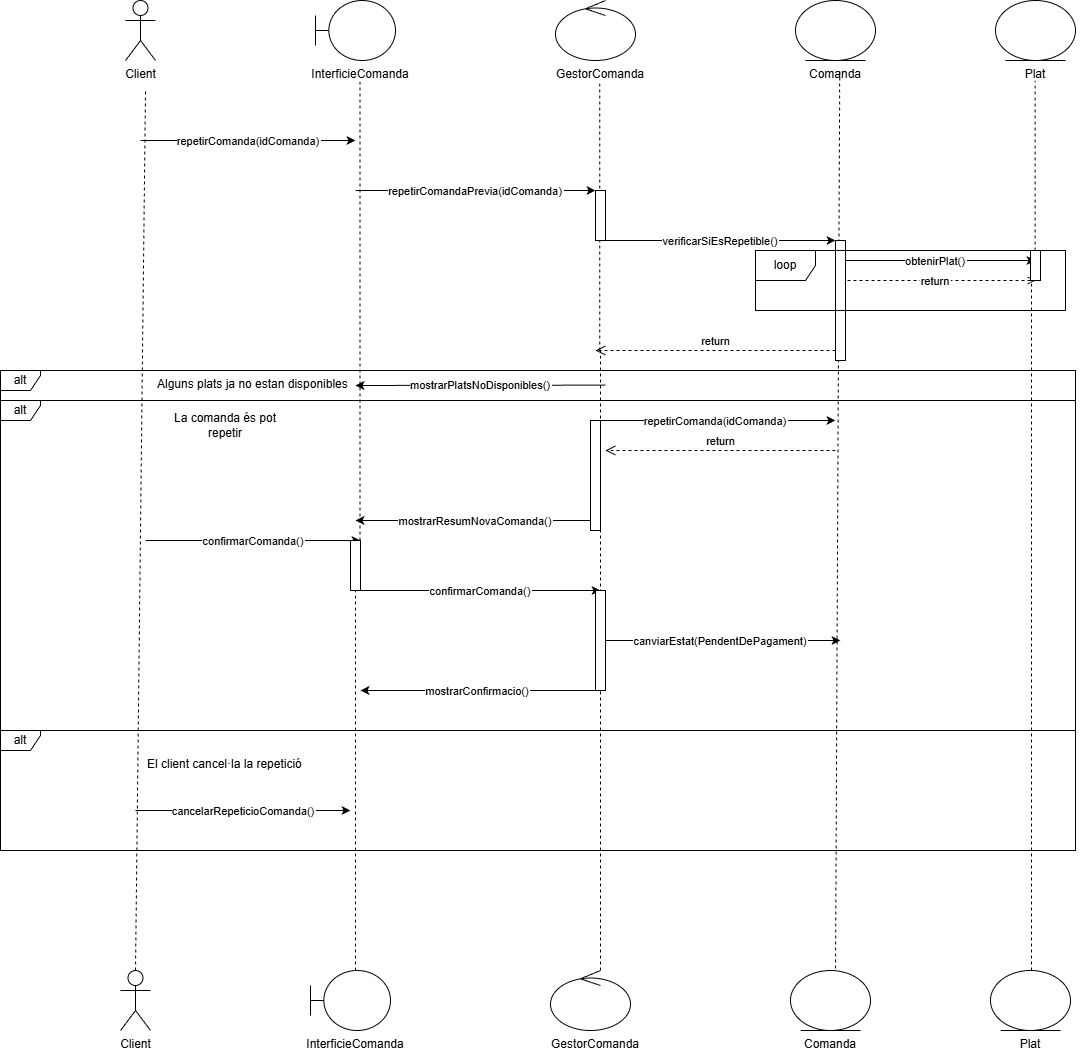

The diagram above was exported from draw.io. Its source (the exported page's mxGraphModel, read from the mxfile embedded in the PNG):
<mxGraphModel dx="2667" dy="1201" grid="1" gridSize="10" guides="1" tooltips="1" connect="1" arrows="1" fold="1" page="1" pageScale="1" pageWidth="827" pageHeight="1169" math="0" shadow="0">
  <root>
    <mxCell id="0" />
    <mxCell id="1" parent="0" />
    <mxCell id="client" parent="1" style="shape=umlActor;verticalLabelPosition=bottom;verticalAlign=top;html=1;" value="Client" vertex="1">
      <mxGeometry height="60" width="30" x="80" y="80" as="geometry" />
    </mxCell>
    <mxCell id="interficie" parent="1" style="shape=umlBoundary;html=1;" vertex="1">
      <mxGeometry height="60" width="80" x="270" y="80" as="geometry" />
    </mxCell>
    <mxCell id="txt1" parent="1" style="text;strokeColor=none;fillColor=none;align=center;" value="InterficieComanda" vertex="1">
      <mxGeometry height="30" width="130" x="250" y="140" as="geometry" />
    </mxCell>
    <mxCell id="gestor" parent="1" style="ellipse;shape=umlControl;html=1;" vertex="1">
      <mxGeometry height="60" width="80" x="510" y="80" as="geometry" />
    </mxCell>
    <mxCell id="txt2" parent="1" style="text;strokeColor=none;fillColor=none;align=center;" value="GestorComanda" vertex="1">
      <mxGeometry height="30" width="130" x="490" y="140" as="geometry" />
    </mxCell>
    <mxCell id="comanda" parent="1" style="ellipse;shape=umlEntity;html=1;" vertex="1">
      <mxGeometry height="60" width="80" x="750" y="80" as="geometry" />
    </mxCell>
    <mxCell id="txt3" parent="1" style="text;strokeColor=none;fillColor=none;align=center;" value="Comanda" vertex="1">
      <mxGeometry height="30" width="100" x="740" y="140" as="geometry" />
    </mxCell>
    <mxCell id="plat" parent="1" style="ellipse;shape=umlEntity;html=1;" vertex="1">
      <mxGeometry height="60" width="80" x="950" y="80" as="geometry" />
    </mxCell>
    <mxCell id="txt4" parent="1" style="text;strokeColor=none;fillColor=none;align=center;" value="Plat" vertex="1">
      <mxGeometry height="30" width="100" x="940" y="140" as="geometry" />
    </mxCell>
    <mxCell id="m6" edge="1" parent="1" style="endArrow=classic;" value="repetirComanda(idComanda)">
      <mxGeometry relative="1" as="geometry">
        <mxPoint x="95" y="220" as="sourcePoint" />
        <mxPoint x="310" y="220" as="targetPoint" />
      </mxGeometry>
    </mxCell>
    <mxCell id="m7" edge="1" parent="1" style="endArrow=classic;" value="repetirComandaPrevia(idComanda)">
      <mxGeometry relative="1" as="geometry">
        <mxPoint x="310" y="270" as="sourcePoint" />
        <mxPoint x="550" y="270" as="targetPoint" />
      </mxGeometry>
    </mxCell>
    <mxCell id="m8" edge="1" parent="1" source="sLUIAZocBGu5G22u0AN2-6" style="endArrow=classic;" value="verificarSiEsRepetible()">
      <mxGeometry relative="1" as="geometry">
        <mxPoint x="550" y="320" as="sourcePoint" />
        <mxPoint x="790" y="320" as="targetPoint" />
      </mxGeometry>
    </mxCell>
    <mxCell id="m9" edge="1" parent="1" style="endArrow=classic;" value="obtenirPlat()">
      <mxGeometry relative="1" as="geometry">
        <mxPoint x="790" y="340" as="sourcePoint" />
        <mxPoint x="990" y="340" as="targetPoint" />
      </mxGeometry>
    </mxCell>
    <mxCell id="r3" edge="1" parent="1" style="endArrow=open;dashed=1;" value="return">
      <mxGeometry relative="1" as="geometry">
        <mxPoint x="790" y="360" as="sourcePoint" />
        <mxPoint x="990" y="360" as="targetPoint" />
      </mxGeometry>
    </mxCell>
    <mxCell id="m10" edge="1" parent="1" style="endArrow=classic;" value="repetirComanda(idComanda)">
      <mxGeometry relative="1" as="geometry">
        <mxPoint x="550" y="500" as="sourcePoint" />
        <mxPoint x="790" y="500" as="targetPoint" />
      </mxGeometry>
    </mxCell>
    <mxCell id="m12" edge="1" parent="1" style="endArrow=classic;" value="mostrarResumNovaComanda()">
      <mxGeometry relative="1" as="geometry">
        <mxPoint x="550" y="600" as="sourcePoint" />
        <mxPoint x="310" y="600" as="targetPoint" />
      </mxGeometry>
    </mxCell>
    <mxCell id="m14" edge="1" parent="1" style="endArrow=classic;" value="confirmarComanda()">
      <mxGeometry relative="1" as="geometry">
        <mxPoint x="100" y="620" as="sourcePoint" />
        <mxPoint x="315" y="620" as="targetPoint" />
      </mxGeometry>
    </mxCell>
    <mxCell id="m15" edge="1" parent="1" style="endArrow=classic;" value="confirmarComanda()">
      <mxGeometry relative="1" as="geometry">
        <mxPoint x="315" y="670" as="sourcePoint" />
        <mxPoint x="555" y="670" as="targetPoint" />
      </mxGeometry>
    </mxCell>
    <mxCell id="m16" edge="1" parent="1" style="endArrow=classic;" value="canviarEstat(PendentDePagament)">
      <mxGeometry relative="1" as="geometry">
        <mxPoint x="555" y="720" as="sourcePoint" />
        <mxPoint x="795" y="720" as="targetPoint" />
      </mxGeometry>
    </mxCell>
    <mxCell id="m17" edge="1" parent="1" style="endArrow=classic;" value="mostrarConfirmacio()">
      <mxGeometry relative="1" as="geometry">
        <mxPoint x="550" y="770" as="sourcePoint" />
        <mxPoint x="315" y="770" as="targetPoint" />
      </mxGeometry>
    </mxCell>
    <mxCell id="alt1" parent="1" style="shape=umlFrame;whiteSpace=wrap;html=1;pointerEvents=0;width=40;height=20;" value="alt" vertex="1">
      <mxGeometry height="30" width="1075" x="-45" y="450" as="geometry" />
    </mxCell>
    <mxCell id="txtalt1" parent="1" style="text;strokeColor=none;fillColor=none;" value="Alguns plats ja no estan disponibles" vertex="1">
      <mxGeometry height="30" width="320" x="110" y="450" as="geometry" />
    </mxCell>
    <mxCell id="m18" edge="1" parent="1" style="endArrow=classic;" value="mostrarPlatsNoDisponibles()">
      <mxGeometry relative="1" as="geometry">
        <mxPoint x="560" y="464.62" as="sourcePoint" />
        <mxPoint x="310" y="465" as="targetPoint" />
      </mxGeometry>
    </mxCell>
    <mxCell id="txtalt2" parent="1" style="text;strokeColor=none;fillColor=none;" value="El client cancel·la la repetició" vertex="1">
      <mxGeometry height="30" width="320" x="100" y="830" as="geometry" />
    </mxCell>
    <mxCell id="m19" edge="1" parent="1" style="endArrow=classic;" value="cancelarRepeticioComanda()">
      <mxGeometry relative="1" as="geometry">
        <mxPoint x="90" y="890" as="sourcePoint" />
        <mxPoint x="305" y="890" as="targetPoint" />
      </mxGeometry>
    </mxCell>
    <mxCell id="rgCbzq5zFpxWzWSRe7Pd-1" edge="1" parent="1" style="endArrow=none;dashed=1;html=1;rounded=0;" value="">
      <mxGeometry height="50" relative="1" width="50" as="geometry">
        <mxPoint x="90" y="1050" as="sourcePoint" />
        <mxPoint x="100" y="170" as="targetPoint" />
      </mxGeometry>
    </mxCell>
    <mxCell id="rgCbzq5zFpxWzWSRe7Pd-2" edge="1" parent="1" source="sLUIAZocBGu5G22u0AN2-17" style="endArrow=none;dashed=1;html=1;rounded=0;" value="">
      <mxGeometry height="50" relative="1" width="50" as="geometry">
        <mxPoint x="310" y="1050" as="sourcePoint" />
        <mxPoint x="314.5" y="160" as="targetPoint" />
      </mxGeometry>
    </mxCell>
    <mxCell id="rgCbzq5zFpxWzWSRe7Pd-3" edge="1" parent="1" style="endArrow=none;dashed=1;html=1;rounded=0;" value="">
      <mxGeometry height="50" relative="1" width="50" as="geometry">
        <mxPoint x="554.25" y="430" as="sourcePoint" />
        <mxPoint x="554.25" y="160" as="targetPoint" />
      </mxGeometry>
    </mxCell>
    <mxCell id="rgCbzq5zFpxWzWSRe7Pd-4" edge="1" parent="1" style="endArrow=none;dashed=1;html=1;rounded=0;" value="">
      <mxGeometry height="50" relative="1" width="50" as="geometry">
        <mxPoint x="790" y="1060" as="sourcePoint" />
        <mxPoint x="794.25" y="150" as="targetPoint" />
      </mxGeometry>
    </mxCell>
    <mxCell id="rgCbzq5zFpxWzWSRe7Pd-5" edge="1" parent="1" style="endArrow=none;dashed=1;html=1;rounded=0;" value="">
      <mxGeometry height="50" relative="1" width="50" as="geometry">
        <mxPoint x="989.5699999999999" y="330" as="sourcePoint" />
        <mxPoint x="989.57" y="160" as="targetPoint" />
      </mxGeometry>
    </mxCell>
    <mxCell id="sLUIAZocBGu5G22u0AN2-2" parent="1" style="html=1;points=[[0,0,0,0,5],[0,1,0,0,-5],[1,0,0,0,5],[1,1,0,0,-5]];perimeter=orthogonalPerimeter;outlineConnect=0;targetShapes=umlLifeline;portConstraint=eastwest;newEdgeStyle={&quot;curved&quot;:0,&quot;rounded&quot;:0};" value="" vertex="1">
      <mxGeometry height="120" width="10" x="790" y="320" as="geometry" />
    </mxCell>
    <mxCell id="sLUIAZocBGu5G22u0AN2-1" parent="1" style="shape=umlFrame;whiteSpace=wrap;html=1;pointerEvents=0;" value="loop" vertex="1">
      <mxGeometry height="60" width="310" x="710" y="330" as="geometry" />
    </mxCell>
    <mxCell id="sLUIAZocBGu5G22u0AN2-4" edge="1" parent="1" style="endArrow=none;dashed=1;html=1;rounded=0;" target="sLUIAZocBGu5G22u0AN2-3" value="">
      <mxGeometry height="50" relative="1" width="50" as="geometry">
        <mxPoint x="986" y="1050" as="sourcePoint" />
        <mxPoint x="994.12" y="160" as="targetPoint" />
      </mxGeometry>
    </mxCell>
    <mxCell id="sLUIAZocBGu5G22u0AN2-3" parent="1" style="html=1;points=[[0,0,0,0,5],[0,1,0,0,-5],[1,0,0,0,5],[1,1,0,0,-5]];perimeter=orthogonalPerimeter;outlineConnect=0;targetShapes=umlLifeline;portConstraint=eastwest;newEdgeStyle={&quot;curved&quot;:0,&quot;rounded&quot;:0};" value="" vertex="1">
      <mxGeometry height="30" width="10" x="985" y="330" as="geometry" />
    </mxCell>
    <mxCell id="sLUIAZocBGu5G22u0AN2-5" edge="1" parent="1" style="html=1;verticalAlign=bottom;endArrow=open;dashed=1;endSize=8;curved=0;rounded=0;" value="return">
      <mxGeometry relative="1" as="geometry">
        <mxPoint x="790" y="430" as="sourcePoint" />
        <mxPoint x="550" y="430" as="targetPoint" />
      </mxGeometry>
    </mxCell>
    <mxCell id="sLUIAZocBGu5G22u0AN2-7" edge="1" parent="1" style="endArrow=classic;" target="sLUIAZocBGu5G22u0AN2-6" value="">
      <mxGeometry relative="1" as="geometry">
        <mxPoint x="550" y="320" as="sourcePoint" />
        <mxPoint x="790" y="320" as="targetPoint" />
      </mxGeometry>
    </mxCell>
    <mxCell id="sLUIAZocBGu5G22u0AN2-6" parent="1" style="html=1;points=[[0,0,0,0,5],[0,1,0,0,-5],[1,0,0,0,5],[1,1,0,0,-5]];perimeter=orthogonalPerimeter;outlineConnect=0;targetShapes=umlLifeline;portConstraint=eastwest;newEdgeStyle={&quot;curved&quot;:0,&quot;rounded&quot;:0};" value="" vertex="1">
      <mxGeometry height="50" width="10" x="550" y="270" as="geometry" />
    </mxCell>
    <mxCell id="sLUIAZocBGu5G22u0AN2-9" edge="1" parent="1" style="endArrow=none;dashed=1;html=1;rounded=0;" value="">
      <mxGeometry height="50" relative="1" width="50" as="geometry">
        <mxPoint x="555" y="1050" as="sourcePoint" />
        <mxPoint x="555" y="430" as="targetPoint" />
      </mxGeometry>
    </mxCell>
    <mxCell id="sLUIAZocBGu5G22u0AN2-10" parent="1" style="shape=umlFrame;whiteSpace=wrap;html=1;pointerEvents=0;width=40;height=20;" value="alt" vertex="1">
      <mxGeometry height="330" width="1075" x="-45" y="480" as="geometry" />
    </mxCell>
    <mxCell id="sLUIAZocBGu5G22u0AN2-11" edge="1" parent="1" style="html=1;verticalAlign=bottom;endArrow=open;dashed=1;endSize=8;curved=0;rounded=0;" value="return">
      <mxGeometry relative="1" as="geometry">
        <mxPoint x="790" y="530" as="sourcePoint" />
        <mxPoint x="560" y="530" as="targetPoint" />
      </mxGeometry>
    </mxCell>
    <mxCell id="sLUIAZocBGu5G22u0AN2-12" parent="1" style="shape=umlFrame;whiteSpace=wrap;html=1;pointerEvents=0;width=40;height=20;" value="alt" vertex="1">
      <mxGeometry height="120" width="1075" x="-45" y="810" as="geometry" />
    </mxCell>
    <mxCell id="sLUIAZocBGu5G22u0AN2-13" parent="1" style="text;html=1;whiteSpace=wrap;strokeColor=none;fillColor=none;align=center;verticalAlign=middle;rounded=0;" value="La comanda és pot repetir" vertex="1">
      <mxGeometry height="30" width="140" x="110" y="490" as="geometry" />
    </mxCell>
    <mxCell id="sLUIAZocBGu5G22u0AN2-14" parent="1" style="html=1;points=[[0,0,0,0,5],[0,1,0,0,-5],[1,0,0,0,5],[1,1,0,0,-5]];perimeter=orthogonalPerimeter;outlineConnect=0;targetShapes=umlLifeline;portConstraint=eastwest;newEdgeStyle={&quot;curved&quot;:0,&quot;rounded&quot;:0};" value="" vertex="1">
      <mxGeometry height="100" width="10" x="550" y="670" as="geometry" />
    </mxCell>
    <mxCell id="sLUIAZocBGu5G22u0AN2-15" parent="1" style="html=1;points=[[0,0,0,0,5],[0,1,0,0,-5],[1,0,0,0,5],[1,1,0,0,-5]];perimeter=orthogonalPerimeter;outlineConnect=0;targetShapes=umlLifeline;portConstraint=eastwest;newEdgeStyle={&quot;curved&quot;:0,&quot;rounded&quot;:0};" value="" vertex="1">
      <mxGeometry height="110" width="10" x="545" y="500" as="geometry" />
    </mxCell>
    <mxCell id="sLUIAZocBGu5G22u0AN2-18" edge="1" parent="1" style="endArrow=none;dashed=1;html=1;rounded=0;" target="sLUIAZocBGu5G22u0AN2-17" value="">
      <mxGeometry height="50" relative="1" width="50" as="geometry">
        <mxPoint x="310" y="1050" as="sourcePoint" />
        <mxPoint x="314.5" y="160" as="targetPoint" />
      </mxGeometry>
    </mxCell>
    <mxCell id="sLUIAZocBGu5G22u0AN2-17" parent="1" style="html=1;points=[[0,0,0,0,5],[0,1,0,0,-5],[1,0,0,0,5],[1,1,0,0,-5]];perimeter=orthogonalPerimeter;outlineConnect=0;targetShapes=umlLifeline;portConstraint=eastwest;newEdgeStyle={&quot;curved&quot;:0,&quot;rounded&quot;:0};" value="" vertex="1">
      <mxGeometry height="50" width="10" x="305" y="620" as="geometry" />
    </mxCell>
    <mxCell id="sLUIAZocBGu5G22u0AN2-19" parent="1" style="shape=umlActor;verticalLabelPosition=bottom;verticalAlign=top;html=1;" value="Client" vertex="1">
      <mxGeometry height="60" width="30" x="75" y="1050" as="geometry" />
    </mxCell>
    <mxCell id="sLUIAZocBGu5G22u0AN2-20" parent="1" style="shape=umlBoundary;html=1;" vertex="1">
      <mxGeometry height="60" width="80" x="265" y="1050" as="geometry" />
    </mxCell>
    <mxCell id="sLUIAZocBGu5G22u0AN2-21" parent="1" style="text;strokeColor=none;fillColor=none;align=center;" value="InterficieComanda" vertex="1">
      <mxGeometry height="30" width="130" x="245" y="1110" as="geometry" />
    </mxCell>
    <mxCell id="sLUIAZocBGu5G22u0AN2-22" parent="1" style="ellipse;shape=umlControl;html=1;" vertex="1">
      <mxGeometry height="60" width="80" x="505" y="1050" as="geometry" />
    </mxCell>
    <mxCell id="sLUIAZocBGu5G22u0AN2-23" parent="1" style="text;strokeColor=none;fillColor=none;align=center;" value="GestorComanda" vertex="1">
      <mxGeometry height="30" width="130" x="485" y="1110" as="geometry" />
    </mxCell>
    <mxCell id="sLUIAZocBGu5G22u0AN2-24" parent="1" style="ellipse;shape=umlEntity;html=1;" vertex="1">
      <mxGeometry height="60" width="80" x="745" y="1050" as="geometry" />
    </mxCell>
    <mxCell id="sLUIAZocBGu5G22u0AN2-25" parent="1" style="text;strokeColor=none;fillColor=none;align=center;" value="Comanda" vertex="1">
      <mxGeometry height="30" width="100" x="735" y="1110" as="geometry" />
    </mxCell>
    <mxCell id="sLUIAZocBGu5G22u0AN2-26" parent="1" style="ellipse;shape=umlEntity;html=1;" vertex="1">
      <mxGeometry height="60" width="80" x="945" y="1050" as="geometry" />
    </mxCell>
    <mxCell id="sLUIAZocBGu5G22u0AN2-27" parent="1" style="text;strokeColor=none;fillColor=none;align=center;" value="Plat" vertex="1">
      <mxGeometry height="30" width="100" x="935" y="1110" as="geometry" />
    </mxCell>
  </root>
</mxGraphModel>